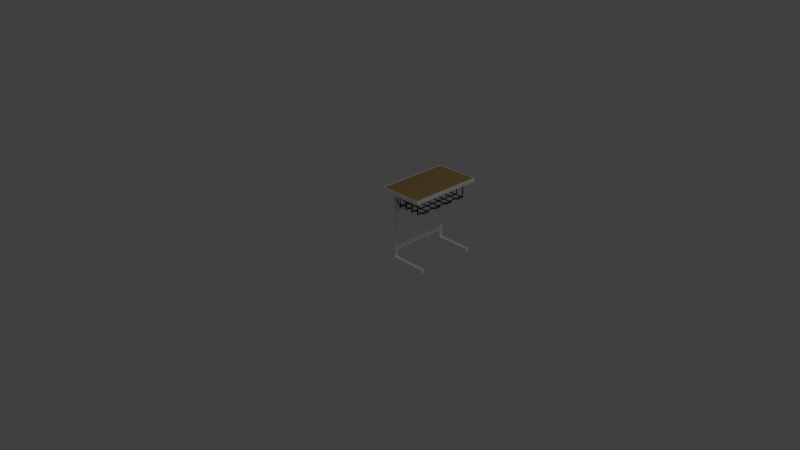 # Source: desk.blend  (saved by Blender 2.75.0; exported with 4.5.12 LTS)
import bpy
from mathutils import Matrix  # noqa: F401  (used for matrix-valued properties, if any)

bpy.ops.wm.read_factory_settings(use_empty=True)
scene = bpy.context.scene
scene.name = 'Scene'

# ---- collections
col_collection_1 = bpy.data.collections.new('Collection 1'); scene.collection.children.link(col_collection_1)

# ---- materials (node trees are filled in below, after node groups)
mat_metal = bpy.data.materials.new('Metal')
mat_metal.alpha_threshold = 0.0
mat_metal.use_transparent_shadow = False
mat_metal.diffuse_color = (1.0, 1.0, 1.0, 1.0)
mat_metal.roughness = 0.5
mat_metal.specular_intensity = 0.8
mat_wood = bpy.data.materials.new('Wood')
mat_wood.alpha_threshold = 0.0
mat_wood.use_transparent_shadow = False
mat_wood.diffuse_color = (0.477, 0.3037, 0.1132, 1.0)
mat_wood.roughness = 0.5
mat_paint = bpy.data.materials.new('Paint')
mat_paint.alpha_threshold = 0.0
mat_paint.use_transparent_shadow = False
mat_paint.diffuse_color = (0.01467, 0.01467, 0.01467, 1.0)
mat_paint.roughness = 0.5
mat_paint.specular_intensity = 0.8

# ---- material node trees

# ---- world
world_world = bpy.data.worlds.new('World'); scene.world = world_world
world_world.color = (0.05088, 0.05088, 0.05088)
world_world.use_sun_shadow = False
world_world.sun_shadow_jitter_overblur = 0.0
world_world.cycles.sampling_method = 'MANUAL'
world_world.cycles.sample_map_resolution = 256

# ---- cameras
cam_camera = bpy.data.cameras.new('Camera')
cam_camera.clip_end = 100.0
cam_camera.lens = 35.0
cam_camera.sensor_width = 32.0
cam_camera.sensor_height = 18.0
cam_camera.ortho_scale = 7.314
cam_camera.dof.focus_distance = 0.0
cam_camera.dof.aperture_fstop = 128.0

# ---- lights
light_lamp = bpy.data.lights.new('Lamp', 'POINT')
light_lamp.transmission_factor = 0.0
light_lamp.cutoff_distance = 30.0
light_lamp.energy = 100.0
light_lamp.shadow_buffer_clip_start = 1.001
light_lamp.shadow_soft_size = 0.1
light_lamp.shadow_maximum_resolution = 0.006
light_lamp.use_absolute_resolution = True
light_lamp.cycles.use_multiple_importance_sampling = False

# ---- meshes
me_cube = bpy.data.meshes.new('Cube')
me_cube.from_pydata([(-0.025, -0.025, -0.025), (-0.025, -0.025, 0.025), (-0.025, 0.025, -0.025), (-0.025, 0.025, 0.025), (0.025, -0.025, -0.025), (0.025, -0.025, 0.025), (0.025, 0.025, -0.025), (0.025, 0.025, 0.025)], [], [(1, 3, 2, 0), (3, 7, 6, 2), (7, 5, 4, 6), (5, 1, 0, 4), (0, 2, 6, 4), (5, 7, 3, 1)])
me_cube.materials.append(mat_metal)
me_cube.use_remesh_preserve_volume = False
me_cube.use_remesh_preserve_attributes = False
me_cube.use_mirror_vertex_groups = False
me_cube.update()
me_cube_004 = bpy.data.meshes.new('Cube.004')
me_cube_004.from_pydata([(-0.05, -0.05, -0.05), (-0.05, -0.05, 0.05), (-0.05, 0.05, -0.05), (-0.05, 0.05, 0.05), (0.05, -0.05, -0.05), (0.05, -0.05, 0.05), (0.05, 0.05, -0.05), (0.05, 0.05, 0.05)], [], [(1, 3, 2, 0), (3, 7, 6, 2), (7, 5, 4, 6), (5, 1, 0, 4), (0, 2, 6, 4), (5, 7, 3, 1)])
me_cube_004.materials.append(mat_metal)
me_cube_004.use_remesh_preserve_volume = False
me_cube_004.use_remesh_preserve_attributes = False
me_cube_004.use_mirror_vertex_groups = False
me_cube_004.update()
me_cube_002 = bpy.data.meshes.new('Cube.002')
me_cube_002.from_pydata([(-0.05, -0.05, -0.05), (-0.05, -0.05, 0.05), (-0.05, 0.05, -0.05), (-0.05, 0.05, 0.05), (0.05, -0.05, -0.05), (0.05, -0.05, 0.05), (0.05, 0.05, -0.05), (0.05, 0.05, 0.05)], [], [(1, 3, 2, 0), (3, 7, 6, 2), (7, 5, 4, 6), (5, 1, 0, 4), (0, 2, 6, 4), (5, 7, 3, 1)])
me_cube_002.materials.append(mat_metal)
me_cube_002.use_remesh_preserve_volume = False
me_cube_002.use_remesh_preserve_attributes = False
me_cube_002.use_mirror_vertex_groups = False
me_cube_002.update()
me_cube_001 = bpy.data.meshes.new('Cube.001')
me_cube_001.from_pydata([(-0.5, -0.5, -0.5), (-0.5, -0.5, 0.5), (-0.5, 0.5, -0.5), (-0.5, 0.5, 0.5), (0.5, -0.5, -0.5), (0.5, -0.5, 0.5), (0.5, 0.5, -0.5), (0.5, 0.5, 0.5)], [], [(1, 3, 2, 0), (3, 7, 6, 2), (7, 5, 4, 6), (5, 1, 0, 4), (0, 2, 6, 4), (5, 7, 3, 1)])
me_cube_001.materials.append(mat_wood)
me_cube_001.use_remesh_preserve_volume = False
me_cube_001.use_remesh_preserve_attributes = False
me_cube_001.use_mirror_vertex_groups = False
me_cube_001.update()
me_cube_003 = bpy.data.meshes.new('Cube.003')
me_cube_003.from_pydata([(-0.05, -0.05, -0.05), (-0.05, -0.05, 0.05), (-0.05, 0.05, -0.05), (-0.05, 0.05, 0.05), (0.05, -0.05, -0.05), (0.05, -0.05, 0.05), (0.05, 0.05, -0.05), (0.05, 0.05, 0.05)], [], [(1, 3, 2, 0), (3, 7, 6, 2), (7, 5, 4, 6), (5, 1, 0, 4), (0, 2, 6, 4), (5, 7, 3, 1)])
me_cube_003.materials.append(mat_metal)
me_cube_003.use_remesh_preserve_volume = False
me_cube_003.use_remesh_preserve_attributes = False
me_cube_003.use_mirror_vertex_groups = False
me_cube_003.update()
me_cube_005 = bpy.data.meshes.new('Cube.005')
me_cube_005.from_pydata([(-0.05, -0.05, -0.05), (-0.05, -0.05, 0.05), (-0.05, 0.05, -0.05), (-0.05, 0.05, 0.05), (0.05, -0.05, -0.05), (0.05, -0.05, 0.05), (0.05, 0.05, -0.05), (0.05, 0.05, 0.05)], [], [(1, 3, 2, 0), (3, 7, 6, 2), (7, 5, 4, 6), (5, 1, 0, 4), (0, 2, 6, 4), (5, 7, 3, 1)])
me_cube_005.materials.append(mat_metal)
me_cube_005.use_remesh_preserve_volume = False
me_cube_005.use_remesh_preserve_attributes = False
me_cube_005.use_mirror_vertex_groups = False
me_cube_005.update()
me_cube_006 = bpy.data.meshes.new('Cube.006')
me_cube_006.from_pydata([(-0.5, -0.5, 0.5), (-0.5, -0.4875, 0.5), (-0.5, -0.4875, -0.425), (-0.5, -0.4875, -0.45), (-0.5, 0.4875, -0.45), (-0.5, 0.4875, -0.425), (-0.5, 0.4875, 0.5), (-0.5, 0.5, 0.5), (-0.5, 0.5, -0.5), (-0.5, -0.5, -0.5), (0.5, -0.5, 0.5), (0.5, -0.5, -0.5), (0.5, -0.4875, 0.5), (0.5, 0.4875, 0.5), (0.5, 0.5, 0.5), (0.5, 0.5, -0.5), (0.5, 0.4875, -0.425), (0.5, 0.4875, -0.45), (0.5, -0.4875, -0.45), (0.5, -0.4875, -0.425)], [], [(0, 1, 2, 3, 4, 5, 6, 7, 8, 9), (10, 0, 9, 11), (10, 12, 1, 0), (13, 14, 7, 6), (7, 14, 15, 8), (9, 8, 15, 11), (14, 13, 16, 17, 18, 19, 12, 10, 11, 15), (16, 13, 6, 5), (2, 1, 12, 19), (17, 16, 5, 4), (4, 3, 18, 17), (2, 19, 18, 3)])
me_cube_006.materials.append(mat_paint)
me_cube_006.use_remesh_preserve_volume = False
me_cube_006.use_remesh_preserve_attributes = False
me_cube_006.use_mirror_vertex_groups = False
me_cube_006.update()
me_cube_007 = bpy.data.meshes.new('Cube.007')
me_cube_007.from_pydata([(-0.5, -0.5, 0.5), (-0.5, -0.4, 0.5), (-0.5, -0.4, -0.5), (-0.5, -0.5, -0.5), (-0.4778, -0.5, 0.5), (0.5, -0.5, -0.5), (0.5, -0.5, -0.45), (-0.4778, -0.5, -0.45), (-0.4778, -0.4, 0.5), (-0.4111, -0.4, -0.5), (-0.4778, -0.4, -0.45), (-0.4111, -0.4, -0.45), (0.4667, -0.4, -0.5), (0.4778, -0.4, -0.5), (0.4778, 0.4, -0.5), (0.4667, 0.4, -0.5), (0.4667, 0.4, -0.5), (-0.5, 0.4, -0.5), (-0.5, 0.5, -0.5), (0.5, 0.5, -0.5), (0.5, 0.5, -0.45), (-0.4778, 0.5, -0.45), (-0.4778, 0.4, -0.45), (0.4667, 0.4, -0.45), (0.4667, 0.4, -0.45), (0.4778, 0.4, -0.45), (0.4778, -0.4, -0.45), (0.4667, -0.4, -0.45), (-0.5, 0.4, 0.5), (-0.4778, 0.4, 0.5), (-0.5, 0.5, 0.5), (-0.4778, 0.5, 0.5)], [], [(0, 1, 2, 3), (4, 0, 3, 5, 6, 7), (8, 1, 0, 4), (9, 2, 1, 8, 10, 11), (3, 2, 9, 12, 13, 14, 15, 16, 17, 18, 19, 5), (10, 8, 4, 7), (6, 5, 19, 20), (7, 6, 20, 21, 22, 23, 24, 25, 26, 27, 11, 10), (24, 23, 16, 15), (28, 17, 16, 23, 22, 29), (28, 30, 18, 17), (30, 31, 21, 20, 19, 18), (21, 31, 29, 22), (31, 30, 28, 29), (11, 27, 12, 9), (25, 24, 15, 14), (26, 25, 14, 13), (13, 12, 27, 26)])
me_cube_007.materials.append(mat_paint)
me_cube_007.use_remesh_preserve_volume = False
me_cube_007.use_remesh_preserve_attributes = False
me_cube_007.use_mirror_vertex_groups = False
me_cube_007.update()
me_cube_010 = bpy.data.meshes.new('Cube.010')
me_cube_010.from_pydata([(-0.5, -0.5, 0.5), (-0.5, 0.5, 0.5), (-0.5, 0.5, -0.5), (-0.5, -0.5, -0.5), (0.5, -0.5, 0.5), (0.5, -0.5, -0.5), (-0.4833, -0.49, 0.5), (0.5, 0.5, 0.5), (0.4833, 0.49, 0.5), (0.4833, -0.49, 0.5), (-0.4833, 0.49, 0.5), (0.5, 0.5, -0.5), (-0.4833, -0.49, -0.5), (0.4833, 0.49, -0.5), (-0.4833, 0.49, -0.5), (0.4833, -0.49, -0.5)], [], [(0, 1, 2, 3), (4, 0, 3, 5), (6, 0, 4, 7, 8, 9), (6, 10, 8, 7, 1, 0), (1, 7, 11, 2), (12, 3, 2, 11, 13, 14), (12, 15, 13, 11, 5, 3), (7, 4, 5, 11), (10, 6, 12, 14), (8, 10, 14, 13), (6, 9, 15, 12), (9, 8, 13, 15)])
me_cube_010.materials.append(mat_metal)
me_cube_010.use_remesh_preserve_volume = False
me_cube_010.use_remesh_preserve_attributes = False
me_cube_010.use_mirror_vertex_groups = False
me_cube_010.update()
me_cube_008 = bpy.data.meshes.new('Cube.008')
me_cube_008.from_pydata([(-0.025, -0.025, -0.025), (-0.025, -0.025, 0.025), (-0.025, 0.025, -0.025), (-0.025, 0.025, 0.025), (0.025, -0.025, -0.025), (0.025, -0.025, 0.025), (0.025, 0.025, -0.025), (0.025, 0.025, 0.025)], [], [(1, 3, 2, 0), (3, 7, 6, 2), (7, 5, 4, 6), (5, 1, 0, 4), (0, 2, 6, 4), (5, 7, 3, 1)])
me_cube_008.materials.append(mat_metal)
me_cube_008.use_remesh_preserve_volume = False
me_cube_008.use_remesh_preserve_attributes = False
me_cube_008.use_mirror_vertex_groups = False
me_cube_008.update()

# ---- objects
ob_bottompillar = bpy.data.objects.new('BottomPillar', me_cube)
ob_rightleg = bpy.data.objects.new('RightLeg', me_cube_004)
ob_rightpillar = bpy.data.objects.new('RightPillar', me_cube_002)
ob_surface = bpy.data.objects.new('Surface', me_cube_001)
ob_lamp = bpy.data.objects.new('Lamp', light_lamp)
ob_camera = bpy.data.objects.new('Camera', cam_camera)
ob_leftpillar = bpy.data.objects.new('LeftPillar', me_cube_003)
ob_leftleg = bpy.data.objects.new('LeftLeg', me_cube_005)
ob_neth = bpy.data.objects.new('NetH', me_cube_006)
ob_netv = bpy.data.objects.new('NetV', me_cube_007)
ob_edge = bpy.data.objects.new('Edge', me_cube_010)
ob_toppillar = bpy.data.objects.new('TopPillar', me_cube_008)

# ---- transforms, parenting, visibility, modifiers, constraints
ob_bottompillar.location = (0.3, 0.5, 0.175)
ob_bottompillar.scale = (1.0, 15.0, 1.0)
ob_bottompillar.lineart.crease_threshold = 0.0
ob_rightleg.location = (0.5, 0.9, 0.025)
ob_rightleg.scale = (6.0, 0.5, 0.5)
ob_rightleg.lineart.crease_threshold = 0.0
ob_rightpillar.location = (0.3, 0.9, 0.505)
ob_rightpillar.scale = (0.5, 0.5, 9.1)
ob_rightpillar.lineart.crease_threshold = 0.0
ob_surface.location = (0.5, 0.5, 0.98)
ob_surface.scale = (0.58, 0.98, 0.04)
ob_surface.lineart.crease_threshold = 0.0
ob_lamp.location = (4.076, 1.005, 5.904)
ob_lamp.rotation_euler = (0.6503, 0.05522, 1.866)
ob_lamp.lock_rotations_4d = False
ob_lamp.empty_display_type = 'ARROWS'
ob_lamp.color = (0.0, 0.0, 0.0, 0.0)
ob_lamp.lineart.crease_threshold = 0.0
ob_camera.location = (7.481, -6.508, 5.344)
ob_camera.rotation_euler = (1.109, 0.01082, 0.8149)
ob_camera.lock_rotations_4d = False
ob_camera.empty_display_type = 'ARROWS'
ob_camera.color = (0.0, 0.0, 0.0, 0.0)
ob_camera.display_type = 'WIRE'
ob_camera.lineart.crease_threshold = 0.0
ob_leftpillar.location = (0.3, 0.1, 0.505)
ob_leftpillar.scale = (0.5, 0.5, 9.1)
ob_leftpillar.lineart.crease_threshold = 0.0
ob_leftleg.location = (0.5, 0.1, 0.025)
ob_leftleg.scale = (6.0, 0.5, 0.5)
ob_leftleg.lineart.crease_threshold = 0.0
ob_neth.location = (0.7, 0.5, 0.86)
ob_neth.scale = (0.01, 0.8, 0.2)
ob_neth.lineart.crease_threshold = 0.0
_m = ob_neth.modifiers.new('Array', 'ARRAY')
_m.count = 4
_m.constant_offset_displace = (0.0, 0.0, 0.0)
_m.relative_offset_displace = (-10.0, 0.0, 0.0)
ob_netv.location = (0.525, 0.2, 0.87)
ob_netv.scale = (0.45, 0.1, 0.2)
ob_netv.lineart.crease_threshold = 0.0
_m = ob_netv.modifiers.new('Array', 'ARRAY')
_m.count = 4
_m.constant_offset_displace = (0.0, 0.0, 0.0)
_m.relative_offset_displace = (0.0, 2.0, 0.0)
ob_edge.location = (0.5, 0.5, 0.98)
ob_edge.scale = (0.6, 1.0, 0.05)
ob_edge.lineart.crease_threshold = 0.0
ob_toppillar.location = (0.3, 0.5, 0.7)
ob_toppillar.scale = (1.0, 15.0, 1.0)
ob_toppillar.lineart.crease_threshold = 0.0

# ---- collection membership
col_collection_1.objects.link(ob_bottompillar)
col_collection_1.objects.link(ob_rightleg)
col_collection_1.objects.link(ob_rightpillar)
col_collection_1.objects.link(ob_surface)
col_collection_1.objects.link(ob_lamp)
col_collection_1.objects.link(ob_camera)
col_collection_1.objects.link(ob_leftpillar)
col_collection_1.objects.link(ob_leftleg)
col_collection_1.objects.link(ob_neth)
col_collection_1.objects.link(ob_netv)
col_collection_1.objects.link(ob_edge)
col_collection_1.objects.link(ob_toppillar)

# ---- scene / render settings (as saved in the file)
scene.camera = ob_camera
scene.frame_start = 1; scene.frame_end = 250; scene.frame_set(1)
scene.render.engine = 'BLENDER_EEVEE_NEXT'
scene.render.resolution_percentage = 50
scene.render.dither_intensity = 0.0
scene.cycles.use_denoising = False
scene.cycles.samples = 10
scene.cycles.sampling_pattern = 'TABULATED_SOBOL'
scene.cycles.light_sampling_threshold = 0.0
scene.cycles.use_adaptive_sampling = False
scene.cycles.use_light_tree = False
scene.cycles.blur_glossy = 0.0
scene.cycles.pixel_filter_type = 'GAUSSIAN'
scene.cycles.sample_clamp_indirect = 0.0
scene.view_settings.view_transform = 'Standard'
bpy.context.view_layer.update()
